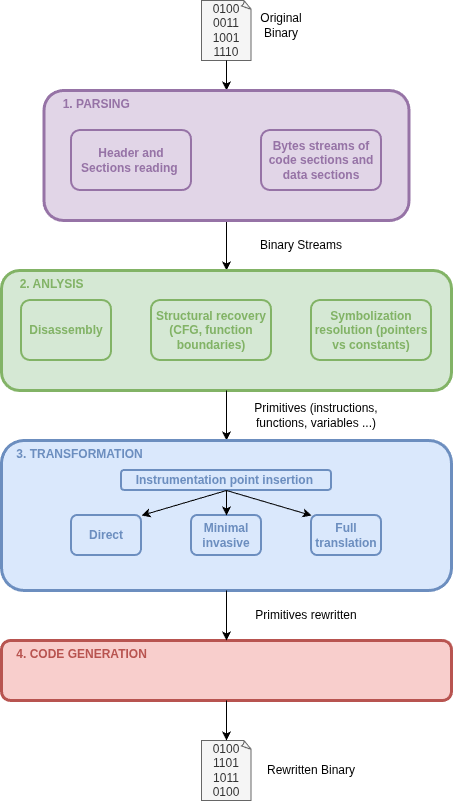

The diagram above was exported from draw.io. Its source (the exported page's mxGraphModel, read from the mxfile embedded in the PNG):
<mxGraphModel dx="1414" dy="776" grid="1" gridSize="10" guides="1" tooltips="1" connect="1" arrows="1" fold="1" page="1" pageScale="1" pageWidth="827" pageHeight="1169" math="0" shadow="0">
  <root>
    <mxCell id="0" />
    <mxCell id="1" parent="0" />
    <mxCell id="xLpAxkJCr6MmVWjf-hw8-2" parent="1" style="whiteSpace=wrap;html=1;shape=mxgraph.basic.document;fillColor=#f5f5f5;fontColor=#333333;strokeColor=#666666;" value="0100&lt;div&gt;0011&lt;/div&gt;&lt;div&gt;1001&lt;/div&gt;&lt;div&gt;1110&lt;/div&gt;" vertex="1">
      <mxGeometry height="60" width="50" x="270" y="30" as="geometry" />
    </mxCell>
    <mxCell id="xLpAxkJCr6MmVWjf-hw8-3" parent="1" style="text;html=1;whiteSpace=wrap;strokeColor=none;fillColor=none;align=center;verticalAlign=middle;rounded=0;" value="Original Binary" vertex="1">
      <mxGeometry height="30" width="60" x="320" y="40" as="geometry" />
    </mxCell>
    <mxCell id="xLpAxkJCr6MmVWjf-hw8-8" edge="1" parent="1" source="xLpAxkJCr6MmVWjf-hw8-2" style="endArrow=classic;html=1;rounded=0;exitX=0.5;exitY=1;exitDx=0;exitDy=0;exitPerimeter=0;entryX=0.5;entryY=0;entryDx=0;entryDy=0;" target="xLpAxkJCr6MmVWjf-hw8-4" value="">
      <mxGeometry height="50" relative="1" width="50" as="geometry">
        <mxPoint x="310" y="360" as="sourcePoint" />
        <mxPoint x="360" y="310" as="targetPoint" />
      </mxGeometry>
    </mxCell>
    <mxCell id="xLpAxkJCr6MmVWjf-hw8-15" edge="1" parent="1" source="xLpAxkJCr6MmVWjf-hw8-4" style="endArrow=classic;html=1;rounded=0;exitX=0.5;exitY=1;exitDx=0;exitDy=0;entryX=0.5;entryY=0;entryDx=0;entryDy=0;" target="xLpAxkJCr6MmVWjf-hw8-11" value="">
      <mxGeometry height="50" relative="1" width="50" as="geometry">
        <mxPoint x="310" y="340" as="sourcePoint" />
        <mxPoint x="360" y="290" as="targetPoint" />
      </mxGeometry>
    </mxCell>
    <mxCell id="xLpAxkJCr6MmVWjf-hw8-18" connectable="0" parent="1" style="group" value="" vertex="1">
      <mxGeometry height="130" width="365" x="112.5" y="120" as="geometry" />
    </mxCell>
    <mxCell id="xLpAxkJCr6MmVWjf-hw8-4" parent="xLpAxkJCr6MmVWjf-hw8-18" style="rounded=1;whiteSpace=wrap;html=1;fillColor=#e1d5e7;strokeColor=#9673a6;fontColor=#9673A6;align=left;verticalAlign=top;strokeWidth=3;" value="&lt;b&gt;&amp;nbsp; &amp;nbsp; &amp;nbsp;1. PARSING&lt;/b&gt;" vertex="1">
      <mxGeometry height="130" width="365" as="geometry" />
    </mxCell>
    <mxCell id="xLpAxkJCr6MmVWjf-hw8-5" parent="xLpAxkJCr6MmVWjf-hw8-18" style="rounded=1;whiteSpace=wrap;html=1;fillColor=#e1d5e7;strokeColor=#9673a6;strokeWidth=2;fontColor=#9673A6;fontStyle=1" value="Header and Sections reading&amp;nbsp;" vertex="1">
      <mxGeometry height="60" width="120" x="27.5" y="40" as="geometry" />
    </mxCell>
    <mxCell id="xLpAxkJCr6MmVWjf-hw8-6" parent="xLpAxkJCr6MmVWjf-hw8-18" style="rounded=1;whiteSpace=wrap;html=1;fillColor=#e1d5e7;strokeColor=#9673a6;strokeWidth=2;fontColor=#9673A6;fontStyle=1" value="Bytes streams of code sections and data sections" vertex="1">
      <mxGeometry height="60" width="120" x="217.5" y="40" as="geometry" />
    </mxCell>
    <mxCell id="xLpAxkJCr6MmVWjf-hw8-20" connectable="0" parent="1" style="group" value="" vertex="1">
      <mxGeometry height="120" width="450" x="70" y="300" as="geometry" />
    </mxCell>
    <mxCell id="xLpAxkJCr6MmVWjf-hw8-11" parent="xLpAxkJCr6MmVWjf-hw8-20" style="rounded=1;whiteSpace=wrap;html=1;fillColor=#d5e8d4;strokeColor=#82B366;fontColor=#82B366;align=left;verticalAlign=top;strokeWidth=3;container=0;" value="&lt;b&gt;&amp;nbsp; &amp;nbsp; &amp;nbsp;2. ANLYSIS&lt;/b&gt;" vertex="1">
      <mxGeometry height="120" width="450" as="geometry" />
    </mxCell>
    <mxCell id="xLpAxkJCr6MmVWjf-hw8-12" parent="xLpAxkJCr6MmVWjf-hw8-20" style="rounded=1;whiteSpace=wrap;html=1;fillColor=#d5e8d4;strokeColor=#82b366;strokeWidth=2;fontColor=#82B366;container=0;fontStyle=1" value="Disassembly" vertex="1">
      <mxGeometry height="60" width="90" x="20" y="30" as="geometry" />
    </mxCell>
    <mxCell id="xLpAxkJCr6MmVWjf-hw8-13" parent="xLpAxkJCr6MmVWjf-hw8-20" style="rounded=1;whiteSpace=wrap;html=1;fillColor=#d5e8d4;strokeColor=#82b366;strokeWidth=2;fontColor=#82B366;container=0;fontStyle=1" value="Structural recovery (CFG, function boundaries)" vertex="1">
      <mxGeometry height="60" width="120" x="150" y="30" as="geometry" />
    </mxCell>
    <mxCell id="xLpAxkJCr6MmVWjf-hw8-14" parent="xLpAxkJCr6MmVWjf-hw8-20" style="rounded=1;whiteSpace=wrap;html=1;fillColor=#d5e8d4;strokeColor=#82b366;strokeWidth=2;fontColor=#82B366;container=0;fontStyle=1" value="Symbolization resolution (pointers vs constants)" vertex="1">
      <mxGeometry height="60" width="120" x="310" y="30" as="geometry" />
    </mxCell>
    <mxCell id="xLpAxkJCr6MmVWjf-hw8-21" parent="1" style="text;html=1;whiteSpace=wrap;strokeColor=none;fillColor=none;align=center;verticalAlign=middle;rounded=0;" value="Binary Streams" vertex="1">
      <mxGeometry height="30" width="160" x="290" y="260" as="geometry" />
    </mxCell>
    <mxCell id="xLpAxkJCr6MmVWjf-hw8-31" edge="1" parent="1" source="xLpAxkJCr6MmVWjf-hw8-11" style="endArrow=classic;html=1;rounded=0;exitX=0.5;exitY=1;exitDx=0;exitDy=0;entryX=0.5;entryY=0;entryDx=0;entryDy=0;" target="xLpAxkJCr6MmVWjf-hw8-22" value="">
      <mxGeometry height="50" relative="1" width="50" as="geometry">
        <mxPoint x="310" y="580" as="sourcePoint" />
        <mxPoint x="360" y="530" as="targetPoint" />
      </mxGeometry>
    </mxCell>
    <mxCell id="xLpAxkJCr6MmVWjf-hw8-32" connectable="0" parent="1" style="group" value="" vertex="1">
      <mxGeometry height="150" width="450" x="70" y="470" as="geometry" />
    </mxCell>
    <mxCell id="xLpAxkJCr6MmVWjf-hw8-22" parent="xLpAxkJCr6MmVWjf-hw8-32" style="rounded=1;whiteSpace=wrap;html=1;fillColor=#dae8fc;strokeColor=#6C8EBF;fontColor=#6C8EBF;align=left;verticalAlign=top;strokeWidth=3;" value="&lt;b&gt;&amp;nbsp; &amp;nbsp; 3. TRANSFORMATION&lt;/b&gt;" vertex="1">
      <mxGeometry height="150" width="450" as="geometry" />
    </mxCell>
    <mxCell id="xLpAxkJCr6MmVWjf-hw8-23" parent="xLpAxkJCr6MmVWjf-hw8-32" style="rounded=1;whiteSpace=wrap;html=1;fillColor=#dae8fc;strokeColor=#6c8ebf;strokeWidth=2;fontColor=#6C8EBF;fontStyle=1" value="Instrumentation point insertion&amp;nbsp;" vertex="1">
      <mxGeometry height="20" width="210" x="120" y="30" as="geometry" />
    </mxCell>
    <mxCell id="xLpAxkJCr6MmVWjf-hw8-24" parent="xLpAxkJCr6MmVWjf-hw8-32" style="rounded=1;whiteSpace=wrap;html=1;fillColor=#dae8fc;strokeColor=#6c8ebf;strokeWidth=2;fontColor=#6C8EBF;fontStyle=1" value="Direct" vertex="1">
      <mxGeometry height="40" width="70" x="70" y="75" as="geometry" />
    </mxCell>
    <mxCell id="xLpAxkJCr6MmVWjf-hw8-25" parent="xLpAxkJCr6MmVWjf-hw8-32" style="rounded=1;whiteSpace=wrap;html=1;fillColor=#dae8fc;strokeColor=#6c8ebf;strokeWidth=2;fontColor=#6C8EBF;fontStyle=1" value="Minimal invasive" vertex="1">
      <mxGeometry height="40" width="70" x="190" y="75" as="geometry" />
    </mxCell>
    <mxCell id="xLpAxkJCr6MmVWjf-hw8-26" parent="xLpAxkJCr6MmVWjf-hw8-32" style="rounded=1;whiteSpace=wrap;html=1;fillColor=#dae8fc;strokeColor=#6c8ebf;strokeWidth=2;fontColor=#6C8EBF;fontStyle=1" value="Full translation" vertex="1">
      <mxGeometry height="40" width="70" x="310" y="75" as="geometry" />
    </mxCell>
    <mxCell id="xLpAxkJCr6MmVWjf-hw8-27" edge="1" parent="xLpAxkJCr6MmVWjf-hw8-32" source="xLpAxkJCr6MmVWjf-hw8-23" style="endArrow=classic;html=1;rounded=0;exitX=0.5;exitY=1;exitDx=0;exitDy=0;entryX=1;entryY=0;entryDx=0;entryDy=0;" target="xLpAxkJCr6MmVWjf-hw8-24" value="">
      <mxGeometry height="50" relative="1" width="50" as="geometry">
        <mxPoint x="240" as="sourcePoint" />
        <mxPoint x="290" y="-50" as="targetPoint" />
      </mxGeometry>
    </mxCell>
    <mxCell id="xLpAxkJCr6MmVWjf-hw8-28" edge="1" parent="xLpAxkJCr6MmVWjf-hw8-32" source="xLpAxkJCr6MmVWjf-hw8-23" style="endArrow=classic;html=1;rounded=0;exitX=0.5;exitY=1;exitDx=0;exitDy=0;entryX=0.5;entryY=0;entryDx=0;entryDy=0;" target="xLpAxkJCr6MmVWjf-hw8-25" value="">
      <mxGeometry height="50" relative="1" width="50" as="geometry">
        <mxPoint x="15" y="260" as="sourcePoint" />
        <mxPoint x="-70" y="285" as="targetPoint" />
      </mxGeometry>
    </mxCell>
    <mxCell id="xLpAxkJCr6MmVWjf-hw8-29" edge="1" parent="xLpAxkJCr6MmVWjf-hw8-32" source="xLpAxkJCr6MmVWjf-hw8-23" style="endArrow=classic;html=1;rounded=0;exitX=0.5;exitY=1;exitDx=0;exitDy=0;entryX=0;entryY=0;entryDx=0;entryDy=0;" target="xLpAxkJCr6MmVWjf-hw8-26" value="">
      <mxGeometry height="50" relative="1" width="50" as="geometry">
        <mxPoint x="335" y="70" as="sourcePoint" />
        <mxPoint x="250" y="95" as="targetPoint" />
      </mxGeometry>
    </mxCell>
    <mxCell id="xLpAxkJCr6MmVWjf-hw8-33" parent="1" style="text;html=1;whiteSpace=wrap;strokeColor=none;fillColor=none;align=center;verticalAlign=middle;rounded=0;" value="Primitives (instructions, functions, variables ...)" vertex="1">
      <mxGeometry height="30" width="130" x="320" y="430" as="geometry" />
    </mxCell>
    <mxCell id="xLpAxkJCr6MmVWjf-hw8-34" parent="1" style="rounded=1;whiteSpace=wrap;html=1;fillColor=#f8cecc;strokeColor=#B85450;strokeWidth=3;fontColor=#B85450;align=left;verticalAlign=top;" value="&lt;b&gt;&amp;nbsp; &amp;nbsp; 4. CODE GENERATION&lt;/b&gt;" vertex="1">
      <mxGeometry height="60" width="450" x="70" y="670" as="geometry" />
    </mxCell>
    <mxCell id="xLpAxkJCr6MmVWjf-hw8-35" edge="1" parent="1" source="xLpAxkJCr6MmVWjf-hw8-22" style="endArrow=classic;html=1;rounded=0;exitX=0.5;exitY=1;exitDx=0;exitDy=0;entryX=0.5;entryY=0;entryDx=0;entryDy=0;" target="xLpAxkJCr6MmVWjf-hw8-34" value="">
      <mxGeometry height="50" relative="1" width="50" as="geometry">
        <mxPoint x="560" y="470" as="sourcePoint" />
        <mxPoint x="610" y="420" as="targetPoint" />
      </mxGeometry>
    </mxCell>
    <mxCell id="xLpAxkJCr6MmVWjf-hw8-36" parent="1" style="text;html=1;whiteSpace=wrap;strokeColor=none;fillColor=none;align=center;verticalAlign=middle;rounded=0;" value="Primitives rewritten" vertex="1">
      <mxGeometry height="30" width="130" x="310" y="630" as="geometry" />
    </mxCell>
    <mxCell id="xLpAxkJCr6MmVWjf-hw8-37" parent="1" style="whiteSpace=wrap;html=1;shape=mxgraph.basic.document;fillColor=#f5f5f5;fontColor=#333333;strokeColor=#666666;" value="0100&lt;div&gt;1101&lt;/div&gt;&lt;div&gt;1011&lt;/div&gt;&lt;div&gt;0100&lt;/div&gt;" vertex="1">
      <mxGeometry height="60" width="50" x="270" y="770" as="geometry" />
    </mxCell>
    <mxCell id="xLpAxkJCr6MmVWjf-hw8-38" edge="1" parent="1" source="xLpAxkJCr6MmVWjf-hw8-34" style="endArrow=classic;html=1;rounded=0;exitX=0.5;exitY=1;exitDx=0;exitDy=0;entryX=0.5;entryY=0;entryDx=0;entryDy=0;entryPerimeter=0;" target="xLpAxkJCr6MmVWjf-hw8-37" value="">
      <mxGeometry height="50" relative="1" width="50" as="geometry">
        <mxPoint x="560" y="910" as="sourcePoint" />
        <mxPoint x="610" y="860" as="targetPoint" />
      </mxGeometry>
    </mxCell>
    <mxCell id="xLpAxkJCr6MmVWjf-hw8-39" parent="1" style="text;html=1;whiteSpace=wrap;strokeColor=none;fillColor=none;align=center;verticalAlign=middle;rounded=0;" value="Rewritten Binary" vertex="1">
      <mxGeometry height="30" width="100" x="330" y="785" as="geometry" />
    </mxCell>
  </root>
</mxGraphModel>